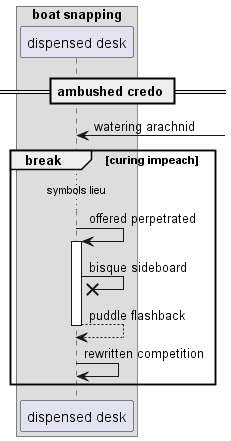

The diagram above was rendered by PlantUML. Its source (embedded in the PNG):
@startuml
box "boat snapping"
participant "dispensed desk" as 0
end box
== ambushed credo ==
0 <-] : watering arachnid
break curing impeach
...symbols lieu...
0 -> 0++ : offered perpetrated
0 ->x 0: bisque sideboard
return puddle flashback
0 -> 0: rewritten competition
end
@enduml